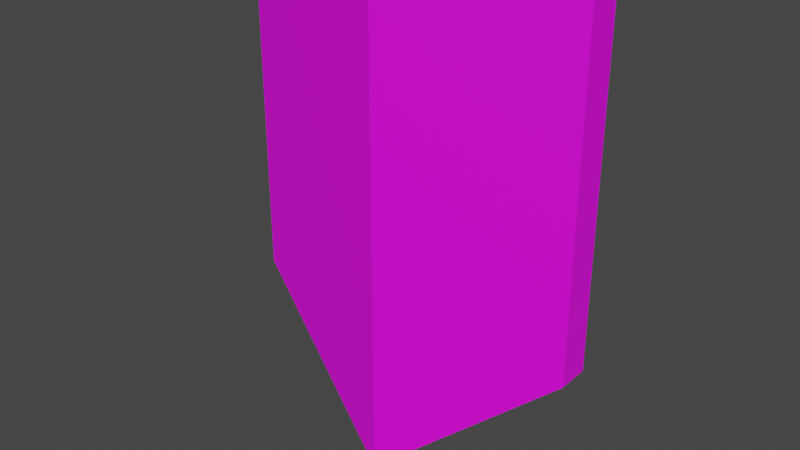 # Source: Shield_Snake.blend  (saved by Blender 2.90.8; exported with 4.5.12 LTS)
import bpy
from mathutils import Matrix  # noqa: F401  (used for matrix-valued properties, if any)

bpy.ops.wm.read_factory_settings(use_empty=True)
scene = bpy.context.scene
scene.name = 'Scene'

# ---- collections
col_collection = bpy.data.collections.new('Collection'); scene.collection.children.link(col_collection)

# ---- images (referenced by path relative to the original .blend; pixels are not part of the script)
import os
ASSET_DIR = os.environ.get("B2B_ASSET_DIR", "")  # directory of the original .blend (textures are referenced by path, not embedded)
HERE = os.path.dirname(os.path.abspath(__file__))  # packed textures are extracted next to this script under _unpacked/

def load_image(name, relpath, width, height, colorspace="sRGB"):
    """Load a texture the original file referenced (path relative to the .blend, or extracted next to this script)."""
    p = next((c for c in (os.path.join(HERE, relpath), os.path.join(ASSET_DIR, relpath)) if relpath and os.path.exists(c)), "")
    if p:
        img = bpy.data.images.load(p, check_existing=True)
        img.name = name
    else:  # same state as the original file: an image datablock whose file is absent (Cycles renders it pink)
        img = bpy.data.images.new(name, width, height)
        img.source = "FILE"
        img.filepath = "//" + (relpath or name)
    img.colorspace_settings.name = colorspace
    return img
img_shield_snake_png = load_image('Shield_Snake.png', 'Shield_Snake.png', 1024, 1024, 'sRGB')

# ---- materials (node trees are filled in below, after node groups)
mat_shield_snake = bpy.data.materials.new('Shield_Snake')
mat_shield_snake.use_transparent_shadow = False

# ---- material node trees
mat_shield_snake.use_nodes = True; mat_shield_snake.node_tree.nodes.clear()
_N = mat_shield_snake.node_tree.nodes; _L = mat_shield_snake.node_tree.links
n0 = _N.new('ShaderNodeBsdfPrincipled'); n0.name = 'Principled BSDF'; n0.location = (10, 300)
n0.distribution = 'GGX'
n0.subsurface_method = 'BURLEY'
n0.inputs[3].default_value = 1.45
n0.inputs[27].default_value = (0.0, 0.0, 0.0, 1.0)
n0.inputs[28].default_value = 1.0
n1 = _N.new('ShaderNodeOutputMaterial'); n1.name = 'Material Output'; n1.location = (300, 300)
n2 = _N.new('ShaderNodeTexImage'); n2.name = 'Image Texture'; n2.location = (-280, 280)
n2.image = img_shield_snake_png
n2.interpolation = 'Closest'
_L.new(n0.outputs[0], n1.inputs[0])
_L.new(n2.outputs[0], n0.inputs[0])
n1.is_active_output = True

# ---- world
world_world = bpy.data.worlds.new('World'); scene.world = world_world
world_world.use_nodes = True; world_world.node_tree.nodes.clear()
_N = world_world.node_tree.nodes; _L = world_world.node_tree.links
n0 = _N.new('ShaderNodeOutputWorld'); n0.name = 'World Output'; n0.location = (300, 300)
n1 = _N.new('ShaderNodeBackground'); n1.name = 'Background'; n1.location = (10, 300)
n1.inputs[0].default_value = (0.05088, 0.05088, 0.05088, 1.0)
_L.new(n1.outputs[0], n0.inputs[0])
n0.is_active_output = True
world_world.color = (0.05088, 0.05088, 0.05088)
world_world.use_sun_shadow = False
world_world.sun_shadow_jitter_overblur = 0.0

# ---- meshes
me_cube_001 = bpy.data.meshes.new('Cube.001')
me_cube_001.from_pydata([(-0.8292, -0.004018, -0.7126), (-0.8292, -0.004018, 0.9459), (-0.8292, 0.1491, -0.7126), (-0.8292, 0.1491, 0.9459), (0.8292, -0.004018, -0.7126), (0.8292, -0.004018, 0.9459), (0.8292, 0.1491, -0.7126), (0.8292, 0.1491, 0.9459), (0.0, -0.06855, -1.413), (0.0, -0.06855, 0.9459), (0.0, -0.2217, -1.413), (0.0, -0.2217, 0.9459)], [], [(0, 1, 3, 2), (8, 9, 7, 6), (6, 7, 5, 4), (10, 11, 1, 0), (8, 6, 4, 10), (9, 3, 1, 11), (7, 9, 11, 5), (2, 8, 10, 0), (4, 5, 11, 10), (2, 3, 9, 8)])
_uv = me_cube_001.uv_layers.new(name='UVMap')
_uv.uv.foreach_set('vector', [0.861, 0.8131, 0.861, 0.6013, 0.8806, 0.6013, 0.8806, 0.8131, 0.3866, 0.03741, 0.3866, 0.9592, 0.05154, 0.9592, 0.05154, 0.311, 0.8806, 0.1776, 0.8806, 0.3894, 0.861, 0.3894, 0.861, 0.1776, 0.3868, 0.037, 0.3868, 0.9588, 0.05172, 0.9588, 0.05172, 0.3106, 0.8528, 0.03898, 0.8806, 0.1776, 0.861, 0.1776, 0.8332, 0.03898, 0.8528, 0.4954, 0.8806, 0.6013, 0.861, 0.6013, 0.8332, 0.4954, 0.8806, 0.3894, 0.8528, 0.4954, 0.8332, 0.4954, 0.861, 0.3894, 0.8806, 0.8131, 0.8528, 0.9517, 0.8332, 0.9517, 0.861, 0.8131, 0.7219, 0.3106, 0.7219, 0.9588, 0.3868, 0.9588, 0.3868, 0.037, 0.7217, 0.311, 0.7217, 0.9592, 0.3866, 0.9592, 0.3866, 0.03741])
me_cube_001.materials.append(mat_shield_snake)
me_cube_001.use_remesh_fix_poles = True
me_cube_001.use_remesh_preserve_attributes = False
me_cube_001.use_mirror_vertex_groups = False
me_cube_001.use_paint_bone_selection = False
me_cube_001.use_paint_mask = True
me_cube_001.update()

# ---- objects
ob_shield_snake = bpy.data.objects.new('Shield_Snake', me_cube_001)

# ---- transforms, parenting, visibility, modifiers, constraints
ob_shield_snake.location = (0.0, 0.0, 0.0)
ob_shield_snake.lineart.crease_threshold = 0.0

# ---- collection membership
col_collection.objects.link(ob_shield_snake)

# ---- scene / render settings (as saved in the file)
scene.frame_start = 1; scene.frame_end = 250; scene.frame_set(13)
scene.render.engine = 'BLENDER_EEVEE_NEXT'
scene.cycles.use_denoising = False
scene.cycles.samples = 128
scene.cycles.sampling_pattern = 'TABULATED_SOBOL'
scene.cycles.use_adaptive_sampling = False
scene.cycles.use_light_tree = False
scene.view_settings.view_transform = 'Filmic'
bpy.context.view_layer.update()

# ---- added for rendering (the .blend has no active camera and no usable light): camera, sun
cam_auto = bpy.data.cameras.new('AutoCamera')
cam_auto.lens = 50.0
cam_auto.sensor_width = 36.0
cam_auto.clip_end = 1000.0
ob_auto_camera = bpy.data.objects.new('AutoCamera', cam_auto)
scene.collection.objects.link(ob_auto_camera)
ob_auto_camera.location = (2.6896, -3.2638, 1.91835)
ob_auto_camera.rotation_euler = (1.09748, -7.21219e-08, 0.694738)
scene.camera = ob_auto_camera
light_auto_sun = bpy.data.lights.new('AutoSun', 'SUN')
light_auto_sun.energy = 3.0
light_auto_sun.angle = 0.0523599
ob_auto_sun = bpy.data.objects.new('AutoSun', light_auto_sun)
scene.collection.objects.link(ob_auto_sun)
ob_auto_sun.rotation_euler = (0.872665, 0.174533, 0.523599)
bpy.context.view_layer.update()
